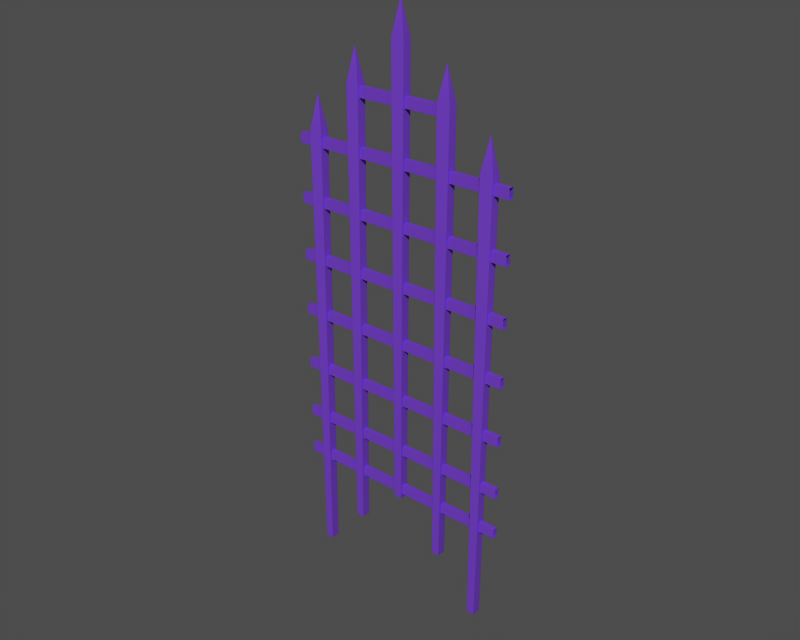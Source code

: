 # Source: o10017.blend  (saved by Blender 3.6.13; exported with 4.5.12 LTS)
import bpy
from mathutils import Matrix  # noqa: F401  (used for matrix-valued properties, if any)

bpy.ops.wm.read_factory_settings(use_empty=True)
scene = bpy.context.scene
scene.name = '1'

# ---- collections
col_collection_1 = bpy.data.collections.new('Collection 1'); scene.collection.children.link(col_collection_1)

# ---- materials (node trees are filled in below, after node groups)
mat_arena_fierce_battle_g = bpy.data.materials.new('Arena_Fierce Battle_g')
mat_arena_fierce_battle_g.alpha_threshold = 0.0
mat_arena_fierce_battle_g.diffuse_color = (0.4353, 0.2392, 0.7451, 1.0)
mat_arena_fierce_battle_g.roughness = 0.5
mat_arena_fierce_battle_g.line_color = (0.0, 0.0, 0.0, 1.0)

# ---- material node trees

# ---- meshes
me_arena_fierce_battle_g = bpy.data.meshes.new('Arena_Fierce Battle_g')
me_arena_fierce_battle_g.from_pydata([(-8.907, 7.322, 730.6), (-4.799, 7.322, 19.02), (-4.799, -7.322, 19.02), (-8.907, -7.321, 730.6), (11.93, 7.322, 730.6), (7.826, 7.322, 19.02), (-4.799, 7.322, 19.02), (-8.907, 7.322, 730.6), (11.93, -7.321, 730.6), (7.827, -7.322, 19.02), (7.826, 7.322, 19.02), (11.93, 7.322, 730.6), (-8.907, -7.321, 730.6), (-4.799, -7.322, 19.02), (7.827, -7.322, 19.02), (11.93, -7.321, 730.6), (1.513, 6.08e-05, 784.1), (1.513, 6.08e-05, 784.1), (1.513, 6.08e-05, 784.1), (1.513, 6.08e-05, 784.1), (181.2, 4.18, 296.2), (-181.2, 4.179, 296.2), (-181.2, -4.18, 296.2), (181.2, -4.179, 296.2), (181.2, 4.18, 280.3), (-181.2, 4.179, 280.3), (-181.2, 4.179, 296.2), (181.2, 4.18, 296.2), (181.2, -4.179, 280.3), (-181.2, -4.18, 280.3), (-181.2, 4.179, 280.3), (181.2, 4.18, 280.3), (181.2, -4.179, 296.2), (-181.2, -4.18, 296.2), (-181.2, -4.18, 280.3), (181.2, -4.179, 280.3), (181.2, 4.18, 387.7), (-181.2, 4.179, 387.7), (-181.2, -4.18, 387.7), (181.2, -4.179, 387.7), (181.2, 4.18, 371.8), (-181.2, 4.179, 371.8), (-181.2, 4.179, 387.7), (181.2, 4.18, 387.7), (181.2, -4.179, 371.8), (-181.2, -4.18, 371.8), (-181.2, 4.179, 371.8), (181.2, 4.18, 371.8), (181.2, -4.179, 387.7), (-181.2, -4.18, 387.7), (-181.2, -4.18, 371.8), (181.2, -4.179, 371.8), (181.2, 4.18, 479.2), (-181.2, 4.179, 479.2), (-181.2, -4.18, 479.2), (181.2, -4.179, 479.2), (181.2, 4.18, 463.3), (-181.2, 4.179, 463.3), (-181.2, 4.179, 479.2), (181.2, 4.18, 479.2), (181.2, -4.179, 463.3), (-181.2, -4.18, 463.3), (-181.2, 4.179, 463.3), (181.2, 4.18, 463.3), (181.2, -4.179, 479.2), (-181.2, -4.18, 479.2), (-181.2, -4.18, 463.3), (181.2, -4.179, 463.3), (181.2, 4.18, 570.7), (-181.2, 4.179, 570.7), (-181.2, -4.18, 570.7), (181.2, -4.179, 570.7), (181.2, 4.18, 554.8), (-181.2, 4.179, 554.8), (-181.2, 4.179, 570.7), (181.2, 4.18, 570.7), (181.2, -4.179, 554.8), (-181.2, -4.18, 554.8), (-181.2, 4.179, 554.8), (181.2, 4.18, 554.8), (181.2, -4.179, 570.7), (-181.2, -4.18, 570.7), (-181.2, -4.18, 554.8), (181.2, -4.179, 554.8), (66.39, 7.322, 657.8), (70.5, 7.322, -53.78), (70.5, -7.322, -53.78), (66.39, -7.321, 657.8), (87.23, 7.322, 657.8), (83.12, 7.322, -53.78), (70.5, 7.322, -53.78), (66.39, 7.322, 657.8), (87.23, -7.321, 657.8), (83.12, -7.322, -53.78), (83.12, 7.322, -53.78), (87.23, 7.322, 657.8), (66.39, -7.321, 657.8), (70.5, -7.322, -53.78), (83.12, -7.322, -53.78), (87.23, -7.321, 657.8), (76.81, 5.531e-05, 711.3), (76.81, 5.531e-05, 711.3), (76.81, 5.531e-05, 711.3), (76.81, 5.531e-05, 711.3), (136.7, 7.322, 579.8), (140.8, 7.322, -131.8), (140.8, -7.322, -131.8), (136.7, -7.321, 579.8), (157.5, 7.322, 579.8), (153.4, 7.322, -131.8), (140.8, 7.322, -131.8), (136.7, 7.322, 579.8), (157.5, -7.321, 579.8), (153.4, -7.322, -131.8), (153.4, 7.322, -131.8), (157.5, 7.322, 579.8), (136.7, -7.321, 579.8), (140.8, -7.322, -131.8), (153.4, -7.322, -131.8), (157.5, -7.321, 579.8), (147.1, 4.942e-05, 633.3), (147.1, 4.942e-05, 633.3), (147.1, 4.942e-05, 633.3), (147.1, 4.942e-05, 633.3), (181.2, 4.18, 42.41), (-181.2, 4.179, 42.41), (-181.2, -4.18, 42.41), (181.2, -4.179, 42.41), (181.2, 4.18, 26.5), (-181.2, 4.179, 26.5), (-181.2, 4.179, 42.41), (181.2, 4.18, 42.41), (181.2, -4.179, 26.5), (-181.2, -4.18, 26.5), (-181.2, 4.179, 26.5), (181.2, 4.18, 26.5), (181.2, -4.179, 42.41), (-181.2, -4.18, 42.41), (-181.2, -4.18, 26.5), (181.2, -4.179, 26.5), (-88.14, 7.321, 657.8), (-84.03, 7.321, -53.78), (-84.03, -7.322, -53.78), (-88.14, -7.322, 657.8), (-67.3, 7.321, 657.8), (-71.4, 7.321, -53.78), (-84.03, 7.321, -53.78), (-88.14, 7.321, 657.8), (-67.3, -7.322, 657.8), (-71.4, -7.322, -53.78), (-71.4, 7.321, -53.78), (-67.3, 7.321, 657.8), (-88.14, -7.322, 657.8), (-84.03, -7.322, -53.78), (-71.4, -7.322, -53.78), (-67.3, -7.322, 657.8), (-77.72, -0.0001888, 711.3), (-77.72, -0.0001888, 711.3), (-77.72, -0.0001888, 711.3), (-77.72, -0.0001888, 711.3), (-158.9, 7.321, 579.8), (-154.8, 7.321, -131.8), (-154.8, -7.322, -131.8), (-158.9, -7.322, 579.8), (-138.0, 7.321, 579.8), (-142.2, 7.321, -131.8), (-154.8, 7.321, -131.8), (-158.9, 7.321, 579.8), (-138.0, -7.322, 579.8), (-142.2, -7.322, -131.8), (-142.2, 7.321, -131.8), (-138.0, 7.321, 579.8), (-158.9, -7.322, 579.8), (-154.8, -7.322, -131.8), (-142.2, -7.322, -131.8), (-138.0, -7.322, 579.8), (-148.5, -0.0001947, 633.3), (-148.5, -0.0001947, 633.3), (-148.5, -0.0001947, 633.3), (-148.5, -0.0001947, 633.3), (181.2, 4.18, 201.8), (-181.2, 4.179, 201.8), (-181.2, -4.18, 201.8), (181.2, -4.179, 201.8), (181.2, 4.18, 185.9), (-181.2, 4.179, 185.9), (-181.2, 4.179, 201.8), (181.2, 4.18, 201.8), (181.2, -4.179, 185.9), (-181.2, -4.18, 185.9), (-181.2, 4.179, 185.9), (181.2, 4.18, 185.9), (181.2, -4.179, 201.8), (-181.2, -4.18, 201.8), (-181.2, -4.18, 185.9), (181.2, -4.179, 185.9), (181.2, 4.18, 113.2), (-181.2, 4.179, 113.2), (-181.2, -4.18, 113.2), (181.2, -4.179, 113.2), (181.2, 4.18, 97.32), (-181.2, 4.179, 97.32), (-181.2, 4.179, 113.2), (181.2, 4.18, 113.2), (181.2, -4.179, 97.32), (-181.2, -4.18, 97.32), (-181.2, 4.179, 97.32), (181.2, 4.18, 97.32), (181.2, -4.179, 113.2), (-181.2, -4.18, 113.2), (-181.2, -4.18, 97.32), (181.2, -4.179, 97.32), (78.84, 4.179, 656.5), (-82.18, 4.179, 656.5), (-82.18, -4.18, 656.5), (78.84, -4.18, 656.5), (78.84, 4.179, 640.6), (-82.18, 4.179, 640.6), (-82.18, 4.179, 656.5), (78.84, 4.179, 656.5), (78.84, -4.18, 640.6), (-82.18, -4.18, 640.6), (-82.18, 4.179, 640.6), (78.84, 4.179, 640.6), (78.84, -4.18, 656.5), (-82.18, -4.18, 656.5), (-82.18, -4.18, 640.6), (78.84, -4.18, 640.6)], [], [(0, 1, 2), (3, 0, 2), (4, 5, 6), (6, 7, 4), (8, 9, 10), (10, 11, 8), (12, 13, 14), (14, 15, 12), (16, 0, 3), (17, 4, 7), (18, 8, 11), (19, 12, 15), (20, 21, 22), (22, 23, 20), (24, 25, 26), (26, 27, 24), (28, 29, 30), (30, 31, 28), (32, 33, 34), (34, 35, 32), (36, 37, 38), (38, 39, 36), (40, 41, 42), (42, 43, 40), (44, 45, 46), (46, 47, 44), (48, 49, 50), (50, 51, 48), (52, 53, 54), (54, 55, 52), (56, 57, 58), (58, 59, 56), (60, 61, 62), (62, 63, 60), (64, 65, 66), (66, 67, 64), (68, 69, 70), (70, 71, 68), (72, 73, 74), (74, 75, 72), (76, 77, 78), (78, 79, 76), (80, 81, 82), (82, 83, 80), (84, 85, 86), (86, 87, 84), (88, 89, 90), (90, 91, 88), (92, 93, 94), (94, 95, 92), (96, 97, 98), (98, 99, 96), (100, 84, 87), (101, 88, 91), (102, 92, 95), (103, 96, 99), (104, 105, 106), (106, 107, 104), (108, 109, 110), (110, 111, 108), (112, 113, 114), (114, 115, 112), (116, 117, 118), (118, 119, 116), (120, 104, 107), (121, 108, 111), (122, 112, 115), (123, 116, 119), (124, 125, 126), (126, 127, 124), (128, 129, 130), (130, 131, 128), (132, 133, 134), (134, 135, 132), (136, 137, 138), (138, 139, 136), (140, 141, 142), (142, 143, 140), (144, 145, 146), (146, 147, 144), (148, 149, 150), (150, 151, 148), (152, 153, 154), (154, 155, 152), (156, 140, 143), (157, 144, 147), (158, 148, 151), (159, 152, 155), (160, 161, 162), (162, 163, 160), (164, 165, 166), (166, 167, 164), (168, 169, 170), (170, 171, 168), (172, 173, 174), (174, 175, 172), (176, 160, 163), (177, 164, 167), (178, 168, 171), (179, 172, 175), (180, 181, 182), (182, 183, 180), (184, 185, 186), (186, 187, 184), (188, 189, 190), (190, 191, 188), (192, 193, 194), (194, 195, 192), (196, 197, 198), (198, 199, 196), (200, 201, 202), (202, 203, 200), (204, 205, 206), (206, 207, 204), (208, 209, 210), (210, 211, 208), (212, 213, 214), (214, 215, 212), (216, 217, 218), (218, 219, 216), (220, 221, 222), (222, 223, 220), (224, 225, 226), (226, 227, 224)])
me_arena_fierce_battle_g.polygons.foreach_set('use_smooth', [True] * 124)
_uv = me_arena_fierce_battle_g.uv_layers.new(name='UVTex')
_uv.uv.foreach_set('vector', [0.3921, 0.9291, 0.3921, 0.006712, 0.3728, 0.006712, 0.3728, 0.9291, 0.3921, 0.9291, 0.3728, 0.006712, 0.4375, 0.9295, 0.4321, 0.006709, 0.4156, 0.006709, 0.4156, 0.006709, 0.4102, 0.9295, 0.4375, 0.9295, 0.3921, 0.9291, 0.3921, 0.006712, 0.3728, 0.006712, 0.3728, 0.006712, 0.3728, 0.9291, 0.3921, 0.9291, 0.4375, 0.9295, 0.4321, 0.006709, 0.4156, 0.006709, 0.4156, 0.006709, 0.4102, 0.9295, 0.4375, 0.9295, 0.3824, 0.989, 0.3921, 0.9291, 0.3728, 0.9291, 0.4239, 0.989, 0.4375, 0.9295, 0.4102, 0.9295, 0.3824, 0.989, 0.3921, 0.9291, 0.3728, 0.9291, 0.4239, 0.989, 0.4375, 0.9295, 0.4102, 0.9295, 0.4487, 0.006709, 0.4487, 0.989, 0.4754, 0.989, 0.4754, 0.989, 0.4754, 0.006709, 0.4487, 0.006709, 0.4928, 0.006709, 0.4928, 0.989, 0.5435, 0.989, 0.5435, 0.989, 0.5435, 0.006709, 0.4928, 0.006709, 0.4487, 0.006709, 0.4487, 0.989, 0.4754, 0.989, 0.4754, 0.989, 0.4754, 0.006709, 0.4487, 0.006709, 0.5435, 0.989, 0.5435, 0.006709, 0.4928, 0.006709, 0.4928, 0.006709, 0.4928, 0.989, 0.5435, 0.989, 0.4487, 0.006709, 0.4487, 0.989, 0.4754, 0.989, 0.4754, 0.989, 0.4754, 0.006709, 0.4487, 0.006709, 0.4928, 0.006709, 0.4928, 0.989, 0.5435, 0.989, 0.5435, 0.989, 0.5435, 0.006709, 0.4928, 0.006709, 0.4487, 0.006709, 0.4487, 0.989, 0.4754, 0.989, 0.4754, 0.989, 0.4754, 0.006709, 0.4487, 0.006709, 0.5435, 0.989, 0.5435, 0.006709, 0.4928, 0.006709, 0.4928, 0.006709, 0.4928, 0.989, 0.5435, 0.989, 0.4487, 0.006709, 0.4487, 0.989, 0.4754, 0.989, 0.4754, 0.989, 0.4754, 0.006709, 0.4487, 0.006709, 0.4928, 0.006709, 0.4928, 0.989, 0.5435, 0.989, 0.5435, 0.989, 0.5435, 0.006709, 0.4928, 0.006709, 0.4487, 0.006709, 0.4487, 0.989, 0.4754, 0.989, 0.4754, 0.989, 0.4754, 0.006709, 0.4487, 0.006709, 0.5435, 0.989, 0.5435, 0.006709, 0.4928, 0.006709, 0.4928, 0.006709, 0.4928, 0.989, 0.5435, 0.989, 0.4487, 0.006709, 0.4487, 0.989, 0.4754, 0.989, 0.4754, 0.989, 0.4754, 0.006709, 0.4487, 0.006709, 0.4928, 0.006709, 0.4928, 0.989, 0.5435, 0.989, 0.5435, 0.989, 0.5435, 0.006709, 0.4928, 0.006709, 0.4487, 0.006709, 0.4487, 0.989, 0.4754, 0.989, 0.4754, 0.989, 0.4754, 0.006709, 0.4487, 0.006709, 0.5435, 0.989, 0.5435, 0.006709, 0.4928, 0.006709, 0.4928, 0.006709, 0.4928, 0.989, 0.5435, 0.989, 0.3921, 0.9291, 0.3921, 0.006712, 0.3728, 0.006712, 0.3728, 0.006712, 0.3728, 0.9291, 0.3921, 0.9291, 0.4375, 0.9295, 0.4321, 0.006709, 0.4156, 0.006709, 0.4156, 0.006709, 0.4102, 0.9295, 0.4375, 0.9295, 0.3921, 0.9291, 0.3921, 0.006712, 0.3728, 0.006712, 0.3728, 0.006712, 0.3728, 0.9291, 0.3921, 0.9291, 0.4375, 0.9295, 0.4321, 0.006709, 0.4156, 0.006709, 0.4156, 0.006709, 0.4102, 0.9295, 0.4375, 0.9295, 0.3824, 0.989, 0.3921, 0.9291, 0.3728, 0.9291, 0.4239, 0.989, 0.4375, 0.9295, 0.4102, 0.9295, 0.3824, 0.989, 0.3921, 0.9291, 0.3728, 0.9291, 0.4239, 0.989, 0.4375, 0.9295, 0.4102, 0.9295, 0.3921, 0.9291, 0.3921, 0.006712, 0.3728, 0.006712, 0.3728, 0.006712, 0.3728, 0.9291, 0.3921, 0.9291, 0.4375, 0.9295, 0.4321, 0.006709, 0.4156, 0.006709, 0.4156, 0.006709, 0.4102, 0.9295, 0.4375, 0.9295, 0.3921, 0.9291, 0.3921, 0.006712, 0.3728, 0.006712, 0.3728, 0.006712, 0.3728, 0.9291, 0.3921, 0.9291, 0.4375, 0.9295, 0.4321, 0.006709, 0.4156, 0.006709, 0.4156, 0.006709, 0.4102, 0.9295, 0.4375, 0.9295, 0.3824, 0.989, 0.3921, 0.9291, 0.3728, 0.9291, 0.4239, 0.989, 0.4375, 0.9295, 0.4102, 0.9295, 0.3824, 0.989, 0.3921, 0.9291, 0.3728, 0.9291, 0.4239, 0.989, 0.4375, 0.9295, 0.4102, 0.9295, 0.4487, 0.006709, 0.4487, 0.989, 0.4754, 0.989, 0.4754, 0.989, 0.4754, 0.006709, 0.4487, 0.006709, 0.4928, 0.006709, 0.4928, 0.989, 0.5435, 0.989, 0.5435, 0.989, 0.5435, 0.006709, 0.4928, 0.006709, 0.4487, 0.006709, 0.4487, 0.989, 0.4754, 0.989, 0.4754, 0.989, 0.4754, 0.006709, 0.4487, 0.006709, 0.5435, 0.989, 0.5435, 0.006709, 0.4928, 0.006709, 0.4928, 0.006709, 0.4928, 0.989, 0.5435, 0.989, 0.3921, 0.9291, 0.3921, 0.006712, 0.3728, 0.006712, 0.3728, 0.006712, 0.3728, 0.9291, 0.3921, 0.9291, 0.4375, 0.9295, 0.4321, 0.006709, 0.4156, 0.006709, 0.4156, 0.006709, 0.4102, 0.9295, 0.4375, 0.9295, 0.3921, 0.9291, 0.3921, 0.006712, 0.3728, 0.006712, 0.3728, 0.006712, 0.3728, 0.9291, 0.3921, 0.9291, 0.4375, 0.9295, 0.4321, 0.006709, 0.4156, 0.006709, 0.4156, 0.006709, 0.4102, 0.9295, 0.4375, 0.9295, 0.3824, 0.989, 0.3921, 0.9291, 0.3728, 0.9291, 0.4239, 0.989, 0.4375, 0.9295, 0.4102, 0.9295, 0.3824, 0.989, 0.3921, 0.9291, 0.3728, 0.9291, 0.4239, 0.989, 0.4375, 0.9295, 0.4102, 0.9295, 0.3921, 0.9291, 0.3921, 0.006712, 0.3728, 0.006712, 0.3728, 0.006712, 0.3728, 0.9291, 0.3921, 0.9291, 0.4375, 0.9295, 0.4321, 0.006709, 0.4156, 0.006709, 0.4156, 0.006709, 0.4102, 0.9295, 0.4375, 0.9295, 0.3921, 0.9291, 0.3921, 0.006712, 0.3728, 0.006712, 0.3728, 0.006712, 0.3728, 0.9291, 0.3921, 0.9291, 0.4375, 0.9295, 0.4321, 0.006709, 0.4156, 0.006709, 0.4156, 0.006709, 0.4102, 0.9295, 0.4375, 0.9295, 0.3824, 0.989, 0.3921, 0.9291, 0.3728, 0.9291, 0.4239, 0.989, 0.4375, 0.9295, 0.4102, 0.9295, 0.3824, 0.989, 0.3921, 0.9291, 0.3728, 0.9291, 0.4239, 0.989, 0.4375, 0.9295, 0.4102, 0.9295, 0.6143, 0.005686, 0.6143, 0.9918, 0.6407, 0.9918, 0.6407, 0.9918, 0.6407, 0.005686, 0.6143, 0.005686, 0.556, 0.004704, 0.556, 0.9908, 0.6062, 0.9908, 0.6062, 0.9908, 0.6062, 0.004704, 0.556, 0.004704, 0.6143, 0.005686, 0.6143, 0.9918, 0.6407, 0.9918, 0.6407, 0.9918, 0.6407, 0.005686, 0.6143, 0.005686, 0.6062, 0.9908, 0.6062, 0.004704, 0.556, 0.004704, 0.556, 0.004704, 0.556, 0.9908, 0.6062, 0.9908, 0.6143, 0.005686, 0.6143, 0.9918, 0.6407, 0.9918, 0.6407, 0.9918, 0.6407, 0.005686, 0.6143, 0.005686, 0.556, 0.004704, 0.556, 0.9908, 0.6062, 0.9908, 0.6062, 0.9908, 0.6062, 0.004704, 0.556, 0.004704, 0.6143, 0.005686, 0.6143, 0.9918, 0.6407, 0.9918, 0.6407, 0.9918, 0.6407, 0.005686, 0.6143, 0.005686, 0.6062, 0.9908, 0.6062, 0.004704, 0.556, 0.004704, 0.556, 0.004704, 0.556, 0.9908, 0.6062, 0.9908, 0.2086, 0.0131, 0.2086, 0.5262, 0.2352, 0.5262, 0.2352, 0.5262, 0.2352, 0.0131, 0.2086, 0.0131, 0.2527, 0.009, 0.2527, 0.5221, 0.3033, 0.5221, 0.3033, 0.5221, 0.3033, 0.009, 0.2527, 0.009, 0.3229, 0.008812, 0.3229, 0.5219, 0.3495, 0.5219, 0.3495, 0.5219, 0.3495, 0.008812, 0.3229, 0.008812, 0.3033, 0.5222, 0.3033, 0.009116, 0.2527, 0.009116, 0.2527, 0.009116, 0.2527, 0.5222, 0.3033, 0.5222])
me_arena_fierce_battle_g.materials.append(mat_arena_fierce_battle_g)
me_arena_fierce_battle_g.use_remesh_preserve_volume = False
me_arena_fierce_battle_g.use_remesh_preserve_attributes = False
me_arena_fierce_battle_g.use_mirror_vertex_groups = False
me_arena_fierce_battle_g.update()
arm_armature = bpy.data.armatures.new('armature')  # bones are not reproduced

# ---- objects
ob_o10017_obj = bpy.data.objects.new('o10017_obj', arm_armature)
ob_arena_fierce_battle_g = bpy.data.objects.new('Arena_Fierce Battle_g', me_arena_fierce_battle_g)

# ---- transforms, parenting, visibility, modifiers, constraints
ob_o10017_obj.location = (0.0, 0.0, 0.0)
ob_o10017_obj.lock_rotations_4d = False
ob_o10017_obj.empty_display_type = 'ARROWS'
ob_o10017_obj.show_in_front = True
ob_o10017_obj.lineart.crease_threshold = 0.0
ob_arena_fierce_battle_g.parent = ob_o10017_obj
ob_arena_fierce_battle_g.location = (0.0, -1.137e-13, -36.8)
ob_arena_fierce_battle_g.lock_rotations_4d = False
ob_arena_fierce_battle_g.empty_display_type = 'ARROWS'
ob_arena_fierce_battle_g.lineart.crease_threshold = 0.0
_vg = ob_arena_fierce_battle_g.vertex_groups.new(name='b_door')
_vg.add([0, 1, 2, 3, 4, 5, 6, 7, 8, 9, 10, 11, 12, 13, 14, 15, 16, 17, 18, 19, 20, 21, 22, 23, 24, 25, 26, 27, 28, 29, 30, 31, 32, 33, 34, 35, 36, 37, 38, 39, 40, 41, 42, 43, 44, 45, 46, 47, 48, 49, 50, 51, 52, 53, 54, 55, 56, 57, 58, 59, 60, 61, 62, 63, 64, 65, 66, 67, 68, 69, 70, 71, 72, 73, 74, 75, 76, 77, 78, 79, 80, 81, 82, 83, 84, 85, 86, 87, 88, 89, 90, 91, 92, 93, 94, 95, 96, 97, 98, 99, 100, 101, 102, 103, 104, 105, 106, 107, 108, 109, 110, 111, 112, 113, 114, 115, 116, 117, 118, 119, 120, 121, 122, 123, 124, 125, 126, 127, 128, 129, 130, 131, 132, 133, 134, 135, 136, 137, 138, 139, 140, 141, 142, 143, 144, 145, 146, 147, 148, 149, 150, 151, 152, 153, 154, 155, 156, 157, 158, 159, 160, 161, 162, 163, 164, 165, 166, 167, 168, 169, 170, 171, 172, 173, 174, 175, 176, 177, 178, 179, 180, 181, 182, 183, 184, 185, 186, 187, 188, 189, 190, 191, 192, 193, 194, 195, 196, 197, 198, 199, 200, 201, 202, 203, 204, 205, 206, 207, 208, 209, 210, 211, 212, 213, 214, 215, 216, 217, 218, 219, 220, 221, 222, 223, 224, 225, 226, 227], 1.0, 'REPLACE')
_m = ob_arena_fierce_battle_g.modifiers.new('Armature', 'ARMATURE')
_m.object = ob_o10017_obj
_m.use_bone_envelopes = True

# ---- collection membership
col_collection_1.objects.link(ob_o10017_obj)
col_collection_1.objects.link(ob_arena_fierce_battle_g)

# ---- scene / render settings (as saved in the file)
scene.frame_start = 1; scene.frame_end = 250; scene.frame_set(1)
scene.render.engine = 'BLENDER_EEVEE_NEXT'
scene.render.image_settings.file_format = 'TARGA'
scene.render.image_settings.color_mode = 'RGB'
scene.render.image_settings.compression = 90
scene.render.resolution_x = 320
scene.render.resolution_y = 256
scene.render.fps = 25
scene.render.dither_intensity = 0.0
scene.render.use_compositing = False
scene.render.use_sequencer = False
scene.render.use_file_extension = False
scene.render.bake_margin = 2
scene.render.bake_bias = 0.0
scene.render.use_stamp_time = False
scene.render.use_stamp_date = False
scene.render.use_stamp_frame = False
scene.render.use_stamp_camera = False
scene.render.use_stamp_scene = False
scene.render.use_stamp_filename = False
scene.render.use_stamp_render_time = False
scene.render.stamp_font_size = 0
scene.render.stamp_foreground = (0.0, 0.0, 0.0, 0.0)
scene.render.stamp_background = (0.0, 0.0, 0.0, 0.0)
scene.cycles.use_denoising = False
scene.cycles.samples = 10
scene.cycles.sampling_pattern = 'TABULATED_SOBOL'
scene.cycles.light_sampling_threshold = 0.0
scene.cycles.use_adaptive_sampling = False
scene.cycles.use_light_tree = False
scene.cycles.blur_glossy = 0.0
scene.cycles.volume_bounces = 1
scene.cycles.pixel_filter_type = 'GAUSSIAN'
scene.cycles.sample_clamp_indirect = 0.0
scene.view_settings.view_transform = 'Raw'
bpy.context.view_layer.update()

# ---- added for rendering (the .blend has no active camera and no usable light): camera, sun + grey world if the file has none
cam_auto = bpy.data.cameras.new('AutoCamera')
cam_auto.lens = 50.0
cam_auto.sensor_width = 36.0
cam_auto.clip_end = 15995.0
ob_auto_camera = bpy.data.objects.new('AutoCamera', cam_auto)
scene.collection.objects.link(ob_auto_camera)
ob_auto_camera.location = (911.397, -1093.68, 1018.46)
ob_auto_camera.rotation_euler = (1.09748, -7.21219e-08, 0.694738)
scene.camera = ob_auto_camera
light_auto_sun = bpy.data.lights.new('AutoSun', 'SUN')
light_auto_sun.energy = 3.0
light_auto_sun.angle = 0.0523599
ob_auto_sun = bpy.data.objects.new('AutoSun', light_auto_sun)
scene.collection.objects.link(ob_auto_sun)
ob_auto_sun.rotation_euler = (0.872665, 0.174533, 0.523599)
if scene.world is None:
    world_auto = bpy.data.worlds.new('AutoWorld')
    world_auto.color = (0.3, 0.3, 0.3)
    scene.world = world_auto
bpy.context.view_layer.update()
